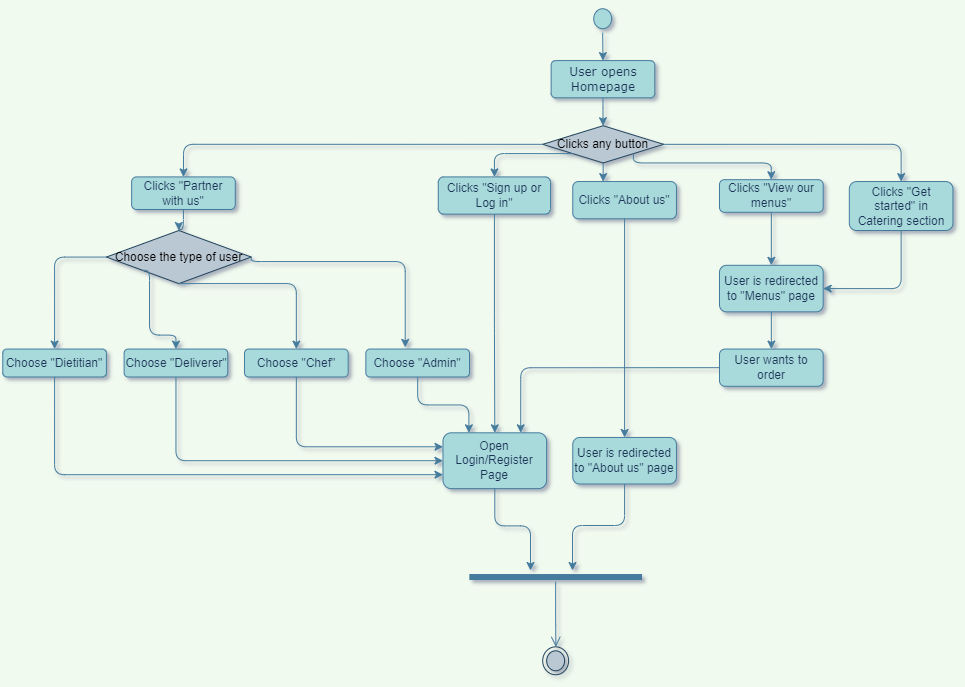

The diagram above was exported from draw.io. Its source (the exported page's mxGraphModel, read from the mxfile embedded in the PNG):
<mxGraphModel dx="3030" dy="2117" grid="1" gridSize="10" guides="1" tooltips="1" connect="1" arrows="1" fold="1" page="1" pageScale="1" pageWidth="1100" pageHeight="850" background="#F1FAEE" math="0" shadow="1">
  <root>
    <mxCell id="0" />
    <mxCell id="1" parent="0" />
    <mxCell id="sS5exBpX_ecRzxEkpOgo-45" value="" style="group;rotation=-180;" vertex="1" connectable="0" parent="1">
      <mxGeometry x="-2120" y="-1620" width="952.46" height="670" as="geometry" />
    </mxCell>
    <mxCell id="sS5exBpX_ecRzxEkpOgo-1" value="" style="ellipse;html=1;shape=startState;fillColor=#A8DADC;strokeColor=#457B9D;fontColor=#1D3557;rounded=1;rotation=-360;" vertex="1" parent="sS5exBpX_ecRzxEkpOgo-45">
      <mxGeometry x="589.2150999430436" y="4.252768502830438" width="25.909090909090914" height="27.91666666666667" as="geometry" />
    </mxCell>
    <mxCell id="sS5exBpX_ecRzxEkpOgo-3" value="User opens Homepage" style="rounded=1;whiteSpace=wrap;html=1;fillColor=#A8DADC;strokeColor=#457B9D;fontFamily=Verdana;arcSize=12;fontColor=#1D3557;rotation=-360;" vertex="1" parent="sS5exBpX_ecRzxEkpOgo-45">
      <mxGeometry x="550.6507435074001" y="60.08610183616374" width="103.63636363636365" height="37.22222222222222" as="geometry" />
    </mxCell>
    <mxCell id="sS5exBpX_ecRzxEkpOgo-9" value="Clicks any button" style="rhombus;whiteSpace=wrap;html=1;rounded=1;fillColor=#bac8d3;strokeColor=#23445d;arcSize=0;rotation=-360;" vertex="1" parent="sS5exBpX_ecRzxEkpOgo-45">
      <mxGeometry x="542.1853969727466" y="125.22499072505269" width="120.90909090909092" height="37.22222222222222" as="geometry" />
    </mxCell>
    <mxCell id="sS5exBpX_ecRzxEkpOgo-2" value="" style="edgeStyle=orthogonalEdgeStyle;rounded=1;orthogonalLoop=1;jettySize=auto;html=1;fontColor=#1D3557;strokeColor=#457B9D;fillColor=#A8DADC;labelBackgroundColor=#F1FAEE;" edge="1" parent="sS5exBpX_ecRzxEkpOgo-45" source="sS5exBpX_ecRzxEkpOgo-3" target="sS5exBpX_ecRzxEkpOgo-9">
      <mxGeometry relative="1" as="geometry" />
    </mxCell>
    <mxCell id="sS5exBpX_ecRzxEkpOgo-10" value="" style="edgeStyle=orthogonalEdgeStyle;rounded=1;orthogonalLoop=1;jettySize=auto;html=1;fontColor=#1D3557;strokeColor=#457B9D;fillColor=#A8DADC;labelBackgroundColor=#F1FAEE;exitX=0.5;exitY=1;exitDx=0;exitDy=0;entryX=0.5;entryY=0;entryDx=0;entryDy=0;" edge="1" parent="sS5exBpX_ecRzxEkpOgo-45" source="sS5exBpX_ecRzxEkpOgo-1" target="sS5exBpX_ecRzxEkpOgo-3">
      <mxGeometry relative="1" as="geometry">
        <mxPoint x="602.3834167747268" y="88.00276850283039" as="sourcePoint" />
        <mxPoint x="602.3834167747268" y="125.22499072505269" as="targetPoint" />
        <Array as="points" />
      </mxGeometry>
    </mxCell>
    <mxCell id="sS5exBpX_ecRzxEkpOgo-12" value="Clicks &quot;Partner with us&quot;" style="rounded=1;whiteSpace=wrap;html=1;fontColor=#1D3557;strokeColor=#457B9D;fillColor=#A8DADC;rotation=-360;" vertex="1" parent="sS5exBpX_ecRzxEkpOgo-45">
      <mxGeometry x="131.14579301235068" y="176.40554628060815" width="103.63636363636365" height="32.56944444444444" as="geometry" />
    </mxCell>
    <mxCell id="sS5exBpX_ecRzxEkpOgo-4" style="edgeStyle=orthogonalEdgeStyle;rounded=1;orthogonalLoop=1;jettySize=auto;html=1;fontColor=#1D3557;strokeColor=#457B9D;fillColor=#A8DADC;entryX=0.5;entryY=0;entryDx=0;entryDy=0;labelBackgroundColor=#F1FAEE;" edge="1" parent="sS5exBpX_ecRzxEkpOgo-45" source="sS5exBpX_ecRzxEkpOgo-9" target="sS5exBpX_ecRzxEkpOgo-12">
      <mxGeometry relative="1" as="geometry">
        <mxPoint x="503.6210405371031" y="199.6694351694971" as="targetPoint" />
        <Array as="points">
          <mxPoint x="183.81906033908328" y="143.83610183616375" />
        </Array>
      </mxGeometry>
    </mxCell>
    <mxCell id="sS5exBpX_ecRzxEkpOgo-14" value="Clicks &quot;Sign up or Log in&quot;" style="rounded=1;whiteSpace=wrap;html=1;fontColor=#1D3557;strokeColor=#457B9D;fillColor=#A8DADC;rotation=-360;" vertex="1" parent="sS5exBpX_ecRzxEkpOgo-45">
      <mxGeometry x="437.7794563786873" y="176.40554628060815" width="112.27272727272728" height="37.22222222222222" as="geometry" />
    </mxCell>
    <mxCell id="sS5exBpX_ecRzxEkpOgo-6" style="edgeStyle=orthogonalEdgeStyle;rounded=1;orthogonalLoop=1;jettySize=auto;html=1;exitX=0;exitY=1;exitDx=0;exitDy=0;fontColor=#1D3557;strokeColor=#457B9D;fillColor=#A8DADC;entryX=0.5;entryY=0;entryDx=0;entryDy=0;labelBackgroundColor=#F1FAEE;" edge="1" parent="sS5exBpX_ecRzxEkpOgo-45" source="sS5exBpX_ecRzxEkpOgo-9" target="sS5exBpX_ecRzxEkpOgo-14">
      <mxGeometry relative="1" as="geometry">
        <mxPoint x="545.9477732103703" y="246.1972129472749" as="targetPoint" />
        <Array as="points">
          <mxPoint x="494.2150999430437" y="153.14165739171932" />
        </Array>
      </mxGeometry>
    </mxCell>
    <mxCell id="sS5exBpX_ecRzxEkpOgo-16" value="Clicks &quot;About us&quot;" style="rounded=1;whiteSpace=wrap;html=1;fontColor=#1D3557;strokeColor=#457B9D;fillColor=#A8DADC;rotation=-360;" vertex="1" parent="sS5exBpX_ecRzxEkpOgo-45">
      <mxGeometry x="572.2844068737367" y="181.05832405838598" width="103.63636363636365" height="37.22222222222222" as="geometry" />
    </mxCell>
    <mxCell id="sS5exBpX_ecRzxEkpOgo-5" style="edgeStyle=orthogonalEdgeStyle;rounded=1;orthogonalLoop=1;jettySize=auto;html=1;exitX=0.5;exitY=1;exitDx=0;exitDy=0;fontColor=#1D3557;strokeColor=#457B9D;fillColor=#A8DADC;labelBackgroundColor=#F1FAEE;" edge="1" parent="sS5exBpX_ecRzxEkpOgo-45" source="sS5exBpX_ecRzxEkpOgo-9">
      <mxGeometry relative="1" as="geometry">
        <mxPoint x="602.3834167747268" y="181.05832405838598" as="targetPoint" />
        <Array as="points">
          <mxPoint x="602.3834167747268" y="181.05832405838598" />
          <mxPoint x="602.3834167747268" y="181.05832405838598" />
        </Array>
      </mxGeometry>
    </mxCell>
    <mxCell id="sS5exBpX_ecRzxEkpOgo-18" value="Clicks &quot;View our menus&quot;" style="rounded=1;whiteSpace=wrap;html=1;fontColor=#1D3557;strokeColor=#457B9D;fillColor=#A8DADC;rotation=-360;" vertex="1" parent="sS5exBpX_ecRzxEkpOgo-45">
      <mxGeometry x="719.0170801410633" y="179.1972129472749" width="103.63636363636365" height="32.56944444444444" as="geometry" />
    </mxCell>
    <mxCell id="sS5exBpX_ecRzxEkpOgo-7" style="edgeStyle=orthogonalEdgeStyle;rounded=1;orthogonalLoop=1;jettySize=auto;html=1;exitX=1;exitY=1;exitDx=0;exitDy=0;fontColor=#1D3557;strokeColor=#457B9D;fillColor=#A8DADC;labelBackgroundColor=#F1FAEE;" edge="1" parent="sS5exBpX_ecRzxEkpOgo-45" source="sS5exBpX_ecRzxEkpOgo-9" target="sS5exBpX_ecRzxEkpOgo-18">
      <mxGeometry relative="1" as="geometry">
        <mxPoint x="753.8190603390833" y="264.80832405838595" as="targetPoint" />
        <Array as="points">
          <mxPoint x="632.4824266757173" y="162.44721294727486" />
          <mxPoint x="770.7497534083903" y="162.44721294727486" />
        </Array>
      </mxGeometry>
    </mxCell>
    <mxCell id="sS5exBpX_ecRzxEkpOgo-20" value="Clicks &quot;Get started&quot; in Catering section" style="rounded=1;whiteSpace=wrap;html=1;fontColor=#1D3557;strokeColor=#457B9D;fillColor=#A8DADC;rotation=-360;" vertex="1" parent="sS5exBpX_ecRzxEkpOgo-45">
      <mxGeometry x="848.82" y="181.06" width="103.64" height="48.94" as="geometry" />
    </mxCell>
    <mxCell id="sS5exBpX_ecRzxEkpOgo-8" style="edgeStyle=orthogonalEdgeStyle;rounded=1;orthogonalLoop=1;jettySize=auto;html=1;exitX=1;exitY=0.5;exitDx=0;exitDy=0;fontColor=#1D3557;strokeColor=#457B9D;fillColor=#A8DADC;entryX=0.5;entryY=0;entryDx=0;entryDy=0;labelBackgroundColor=#F1FAEE;" edge="1" parent="sS5exBpX_ecRzxEkpOgo-45" source="sS5exBpX_ecRzxEkpOgo-9" target="sS5exBpX_ecRzxEkpOgo-20">
      <mxGeometry relative="1" as="geometry">
        <mxPoint x="735.9477732103705" y="199.6694351694971" as="targetPoint" />
        <Array as="points">
          <mxPoint x="900.5517336064102" y="143.83610183616375" />
        </Array>
      </mxGeometry>
    </mxCell>
    <mxCell id="sS5exBpX_ecRzxEkpOgo-25" value="Choose the type of user" style="rhombus;whiteSpace=wrap;html=1;fillColor=#bac8d3;strokeColor=#23445d;rounded=1;arcSize=0;rotation=-360;" vertex="1" parent="sS5exBpX_ecRzxEkpOgo-45">
      <mxGeometry x="105.92" y="230" width="144.84" height="53.11" as="geometry" />
    </mxCell>
    <mxCell id="sS5exBpX_ecRzxEkpOgo-11" value="" style="edgeStyle=orthogonalEdgeStyle;rounded=1;orthogonalLoop=1;jettySize=auto;html=1;fontColor=#1D3557;strokeColor=#457B9D;fillColor=#A8DADC;labelBackgroundColor=#F1FAEE;" edge="1" parent="sS5exBpX_ecRzxEkpOgo-45" source="sS5exBpX_ecRzxEkpOgo-12" target="sS5exBpX_ecRzxEkpOgo-25">
      <mxGeometry relative="1" as="geometry" />
    </mxCell>
    <mxCell id="sS5exBpX_ecRzxEkpOgo-27" value="Choose &quot;Dietitian&quot;" style="rounded=1;whiteSpace=wrap;html=1;fontColor=#1D3557;strokeColor=#457B9D;fillColor=#A8DADC;rotation=-360;" vertex="1" parent="sS5exBpX_ecRzxEkpOgo-45">
      <mxGeometry x="2.2844068737367644" y="348.55832405838606" width="103.63636363636365" height="27.91666666666667" as="geometry" />
    </mxCell>
    <mxCell id="sS5exBpX_ecRzxEkpOgo-21" style="edgeStyle=orthogonalEdgeStyle;rounded=1;orthogonalLoop=1;jettySize=auto;html=1;exitX=0;exitY=0.5;exitDx=0;exitDy=0;entryX=0.5;entryY=0;entryDx=0;entryDy=0;fontColor=#1D3557;strokeColor=#457B9D;fillColor=#A8DADC;labelBackgroundColor=#F1FAEE;" edge="1" parent="sS5exBpX_ecRzxEkpOgo-45" source="sS5exBpX_ecRzxEkpOgo-25" target="sS5exBpX_ecRzxEkpOgo-27">
      <mxGeometry relative="1" as="geometry" />
    </mxCell>
    <mxCell id="sS5exBpX_ecRzxEkpOgo-28" style="edgeStyle=orthogonalEdgeStyle;rounded=1;orthogonalLoop=1;jettySize=auto;html=1;exitX=0.5;exitY=1;exitDx=0;exitDy=0;fontColor=#1D3557;strokeColor=#457B9D;fillColor=#A8DADC;labelBackgroundColor=#F1FAEE;" edge="1" parent="sS5exBpX_ecRzxEkpOgo-45" source="sS5exBpX_ecRzxEkpOgo-29">
      <mxGeometry relative="1" as="geometry">
        <mxPoint x="442.4824266757171" y="460.2249907250527" as="targetPoint" />
        <Array as="points">
          <mxPoint x="175.35371380442982" y="460.2249907250527" />
          <mxPoint x="442.4824266757171" y="460.2249907250527" />
        </Array>
      </mxGeometry>
    </mxCell>
    <mxCell id="sS5exBpX_ecRzxEkpOgo-29" value="Choose &quot;Deliverer&quot;" style="rounded=1;whiteSpace=wrap;html=1;fontColor=#1D3557;strokeColor=#457B9D;fillColor=#A8DADC;rotation=-360;" vertex="1" parent="sS5exBpX_ecRzxEkpOgo-45">
      <mxGeometry x="123.62104053710301" y="348.55832405838606" width="103.63636363636365" height="27.91666666666667" as="geometry" />
    </mxCell>
    <mxCell id="sS5exBpX_ecRzxEkpOgo-22" style="edgeStyle=orthogonalEdgeStyle;rounded=1;orthogonalLoop=1;jettySize=auto;html=1;exitX=0;exitY=1;exitDx=0;exitDy=0;fontColor=#1D3557;strokeColor=#457B9D;fillColor=#A8DADC;labelBackgroundColor=#F1FAEE;entryX=0.5;entryY=0;entryDx=0;entryDy=0;" edge="1" parent="sS5exBpX_ecRzxEkpOgo-45" source="sS5exBpX_ecRzxEkpOgo-25" target="sS5exBpX_ecRzxEkpOgo-29">
      <mxGeometry relative="1" as="geometry">
        <Array as="points">
          <mxPoint x="149.01708014106347" y="334.59999072505263" />
          <mxPoint x="175.35371380442982" y="334.59999072505263" />
        </Array>
      </mxGeometry>
    </mxCell>
    <mxCell id="sS5exBpX_ecRzxEkpOgo-31" value="Choose &quot;Chef&quot;" style="rounded=1;whiteSpace=wrap;html=1;fontColor=#1D3557;strokeColor=#457B9D;fillColor=#A8DADC;rotation=-360;" vertex="1" parent="sS5exBpX_ecRzxEkpOgo-45">
      <mxGeometry x="244.01708014106353" y="348.55832405838606" width="103.63636363636365" height="27.91666666666667" as="geometry" />
    </mxCell>
    <mxCell id="sS5exBpX_ecRzxEkpOgo-23" style="edgeStyle=orthogonalEdgeStyle;rounded=1;orthogonalLoop=1;jettySize=auto;html=1;exitX=0.5;exitY=1;exitDx=0;exitDy=0;entryX=0.5;entryY=0;entryDx=0;entryDy=0;fontColor=#1D3557;strokeColor=#457B9D;fillColor=#A8DADC;labelBackgroundColor=#F1FAEE;" edge="1" parent="sS5exBpX_ecRzxEkpOgo-45" source="sS5exBpX_ecRzxEkpOgo-25" target="sS5exBpX_ecRzxEkpOgo-31">
      <mxGeometry relative="1" as="geometry">
        <Array as="points">
          <mxPoint x="295.7497534083901" y="283.4194351694971" />
        </Array>
      </mxGeometry>
    </mxCell>
    <mxCell id="sS5exBpX_ecRzxEkpOgo-33" value="Choose &quot;Admin&quot;" style="rounded=1;whiteSpace=wrap;html=1;fontColor=#1D3557;strokeColor=#457B9D;fillColor=#A8DADC;rotation=-360;" vertex="1" parent="sS5exBpX_ecRzxEkpOgo-45">
      <mxGeometry x="365.3537138044298" y="348.55832405838606" width="103.63636363636365" height="27.91666666666667" as="geometry" />
    </mxCell>
    <mxCell id="sS5exBpX_ecRzxEkpOgo-24" style="edgeStyle=orthogonalEdgeStyle;rounded=1;orthogonalLoop=1;jettySize=auto;html=1;exitX=1;exitY=0.5;exitDx=0;exitDy=0;entryX=0.38;entryY=-0.06;entryDx=0;entryDy=0;entryPerimeter=0;fontColor=#1D3557;strokeColor=#457B9D;fillColor=#A8DADC;labelBackgroundColor=#F1FAEE;" edge="1" parent="sS5exBpX_ecRzxEkpOgo-45" source="sS5exBpX_ecRzxEkpOgo-25" target="sS5exBpX_ecRzxEkpOgo-33">
      <mxGeometry relative="1" as="geometry">
        <Array as="points">
          <mxPoint x="404.85866429947936" y="261.0861018361637" />
        </Array>
      </mxGeometry>
    </mxCell>
    <mxCell id="sS5exBpX_ecRzxEkpOgo-35" value="Open Login/Register&lt;br&gt;Page" style="rounded=1;whiteSpace=wrap;html=1;fontColor=#1D3557;strokeColor=#457B9D;fillColor=#A8DADC;rotation=-360;" vertex="1" parent="sS5exBpX_ecRzxEkpOgo-45">
      <mxGeometry x="442.4824266757171" y="432.30832405838606" width="103.63636363636365" height="55.83333333333334" as="geometry" />
    </mxCell>
    <mxCell id="sS5exBpX_ecRzxEkpOgo-13" style="edgeStyle=orthogonalEdgeStyle;rounded=1;orthogonalLoop=1;jettySize=auto;html=1;exitX=0.5;exitY=1;exitDx=0;exitDy=0;fontColor=#1D3557;strokeColor=#457B9D;fillColor=#A8DADC;labelBackgroundColor=#F1FAEE;" edge="1" parent="sS5exBpX_ecRzxEkpOgo-45" source="sS5exBpX_ecRzxEkpOgo-14" target="sS5exBpX_ecRzxEkpOgo-35">
      <mxGeometry relative="1" as="geometry" />
    </mxCell>
    <mxCell id="sS5exBpX_ecRzxEkpOgo-26" style="edgeStyle=orthogonalEdgeStyle;rounded=1;orthogonalLoop=1;jettySize=auto;html=1;exitX=0.5;exitY=1;exitDx=0;exitDy=0;fontColor=#1D3557;strokeColor=#457B9D;fillColor=#A8DADC;entryX=0;entryY=0.75;entryDx=0;entryDy=0;labelBackgroundColor=#F1FAEE;" edge="1" parent="sS5exBpX_ecRzxEkpOgo-45" source="sS5exBpX_ecRzxEkpOgo-27" target="sS5exBpX_ecRzxEkpOgo-35">
      <mxGeometry relative="1" as="geometry">
        <mxPoint x="434.01708014106345" y="478.8361018361638" as="targetPoint" />
        <Array as="points">
          <mxPoint x="54.017080141063495" y="474.18332405838606" />
        </Array>
      </mxGeometry>
    </mxCell>
    <mxCell id="sS5exBpX_ecRzxEkpOgo-30" style="edgeStyle=orthogonalEdgeStyle;rounded=1;orthogonalLoop=1;jettySize=auto;html=1;exitX=0.5;exitY=1;exitDx=0;exitDy=0;entryX=0;entryY=0.25;entryDx=0;entryDy=0;fontColor=#1D3557;strokeColor=#457B9D;fillColor=#A8DADC;labelBackgroundColor=#F1FAEE;" edge="1" parent="sS5exBpX_ecRzxEkpOgo-45" source="sS5exBpX_ecRzxEkpOgo-31" target="sS5exBpX_ecRzxEkpOgo-35">
      <mxGeometry relative="1" as="geometry" />
    </mxCell>
    <mxCell id="sS5exBpX_ecRzxEkpOgo-32" style="edgeStyle=orthogonalEdgeStyle;rounded=1;orthogonalLoop=1;jettySize=auto;html=1;exitX=0.5;exitY=1;exitDx=0;exitDy=0;entryX=0.25;entryY=0;entryDx=0;entryDy=0;fontColor=#1D3557;strokeColor=#457B9D;fillColor=#A8DADC;labelBackgroundColor=#F1FAEE;" edge="1" parent="sS5exBpX_ecRzxEkpOgo-45" source="sS5exBpX_ecRzxEkpOgo-33" target="sS5exBpX_ecRzxEkpOgo-35">
      <mxGeometry relative="1" as="geometry" />
    </mxCell>
    <mxCell id="sS5exBpX_ecRzxEkpOgo-37" value="User is redirected to &quot;About us&quot; page" style="rounded=1;whiteSpace=wrap;html=1;fontColor=#1D3557;strokeColor=#457B9D;fillColor=#A8DADC;rotation=-360;" vertex="1" parent="sS5exBpX_ecRzxEkpOgo-45">
      <mxGeometry x="572.2844068737367" y="436.9611018361638" width="103.63636363636365" height="46.52777777777778" as="geometry" />
    </mxCell>
    <mxCell id="sS5exBpX_ecRzxEkpOgo-15" style="edgeStyle=orthogonalEdgeStyle;rounded=1;orthogonalLoop=1;jettySize=auto;html=1;exitX=0.5;exitY=1;exitDx=0;exitDy=0;fontColor=#1D3557;strokeColor=#457B9D;fillColor=#A8DADC;labelBackgroundColor=#F1FAEE;" edge="1" parent="sS5exBpX_ecRzxEkpOgo-45" source="sS5exBpX_ecRzxEkpOgo-16" target="sS5exBpX_ecRzxEkpOgo-37">
      <mxGeometry relative="1" as="geometry" />
    </mxCell>
    <mxCell id="sS5exBpX_ecRzxEkpOgo-39" value="User is redirected to &quot;Menus&quot; page" style="rounded=1;whiteSpace=wrap;html=1;fontColor=#1D3557;strokeColor=#457B9D;fillColor=#A8DADC;rotation=-360;" vertex="1" parent="sS5exBpX_ecRzxEkpOgo-45">
      <mxGeometry x="719.0170801410633" y="264.80832405838595" width="103.63636363636365" height="46.52777777777778" as="geometry" />
    </mxCell>
    <mxCell id="sS5exBpX_ecRzxEkpOgo-17" style="edgeStyle=orthogonalEdgeStyle;rounded=1;orthogonalLoop=1;jettySize=auto;html=1;exitX=0.5;exitY=1;exitDx=0;exitDy=0;fontColor=#1D3557;strokeColor=#457B9D;fillColor=#A8DADC;labelBackgroundColor=#F1FAEE;" edge="1" parent="sS5exBpX_ecRzxEkpOgo-45" source="sS5exBpX_ecRzxEkpOgo-18" target="sS5exBpX_ecRzxEkpOgo-39">
      <mxGeometry relative="1" as="geometry" />
    </mxCell>
    <mxCell id="sS5exBpX_ecRzxEkpOgo-19" style="edgeStyle=orthogonalEdgeStyle;rounded=1;orthogonalLoop=1;jettySize=auto;html=1;exitX=0.5;exitY=1;exitDx=0;exitDy=0;entryX=1;entryY=0.5;entryDx=0;entryDy=0;fontColor=#1D3557;strokeColor=#457B9D;fillColor=#A8DADC;labelBackgroundColor=#F1FAEE;" edge="1" parent="sS5exBpX_ecRzxEkpOgo-45" source="sS5exBpX_ecRzxEkpOgo-20" target="sS5exBpX_ecRzxEkpOgo-39">
      <mxGeometry relative="1" as="geometry" />
    </mxCell>
    <mxCell id="sS5exBpX_ecRzxEkpOgo-40" style="edgeStyle=orthogonalEdgeStyle;rounded=1;orthogonalLoop=1;jettySize=auto;html=1;exitX=0;exitY=0.5;exitDx=0;exitDy=0;entryX=0.75;entryY=0;entryDx=0;entryDy=0;fontColor=#1D3557;strokeColor=#457B9D;fillColor=#A8DADC;labelBackgroundColor=#F1FAEE;" edge="1" parent="sS5exBpX_ecRzxEkpOgo-45" source="sS5exBpX_ecRzxEkpOgo-41" target="sS5exBpX_ecRzxEkpOgo-35">
      <mxGeometry relative="1" as="geometry" />
    </mxCell>
    <mxCell id="sS5exBpX_ecRzxEkpOgo-41" value="User wants to order" style="rounded=1;whiteSpace=wrap;html=1;fontColor=#1D3557;strokeColor=#457B9D;fillColor=#A8DADC;rotation=-360;" vertex="1" parent="sS5exBpX_ecRzxEkpOgo-45">
      <mxGeometry x="719.0170801410633" y="348.55832405838606" width="103.63636363636365" height="37.22222222222222" as="geometry" />
    </mxCell>
    <mxCell id="sS5exBpX_ecRzxEkpOgo-38" style="edgeStyle=orthogonalEdgeStyle;rounded=1;orthogonalLoop=1;jettySize=auto;html=1;exitX=0.5;exitY=1;exitDx=0;exitDy=0;entryX=0.5;entryY=0;entryDx=0;entryDy=0;fontColor=#1D3557;strokeColor=#457B9D;fillColor=#A8DADC;labelBackgroundColor=#F1FAEE;" edge="1" parent="sS5exBpX_ecRzxEkpOgo-45" source="sS5exBpX_ecRzxEkpOgo-39" target="sS5exBpX_ecRzxEkpOgo-41">
      <mxGeometry relative="1" as="geometry" />
    </mxCell>
    <mxCell id="sS5exBpX_ecRzxEkpOgo-42" value="" style="shape=line;html=1;strokeWidth=6;strokeColor=#457B9D;rounded=1;fontColor=#1D3557;fillColor=#A8DADC;rotation=-360;" vertex="1" parent="sS5exBpX_ecRzxEkpOgo-45">
      <mxGeometry x="468.81906033908325" y="571.8916573917193" width="172.72727272727272" height="9.305555555555555" as="geometry" />
    </mxCell>
    <mxCell id="sS5exBpX_ecRzxEkpOgo-34" style="edgeStyle=orthogonalEdgeStyle;rounded=1;orthogonalLoop=1;jettySize=auto;html=1;exitX=0.5;exitY=1;exitDx=0;exitDy=0;fontColor=#1D3557;strokeColor=#457B9D;fillColor=#A8DADC;labelBackgroundColor=#F1FAEE;" edge="1" parent="sS5exBpX_ecRzxEkpOgo-45" source="sS5exBpX_ecRzxEkpOgo-35">
      <mxGeometry relative="1" as="geometry">
        <Array as="points">
          <mxPoint x="494.2150999430437" y="525.3638796139417" />
          <mxPoint x="529.0170801410634" y="525.3638796139417" />
        </Array>
        <mxPoint x="530" y="570" as="targetPoint" />
      </mxGeometry>
    </mxCell>
    <mxCell id="sS5exBpX_ecRzxEkpOgo-43" value="" style="edgeStyle=orthogonalEdgeStyle;html=1;verticalAlign=bottom;endArrow=open;endSize=8;strokeColor=#457B9D;rounded=1;fontColor=#1D3557;fillColor=#A8DADC;labelBackgroundColor=#F1FAEE;" edge="1" parent="sS5exBpX_ecRzxEkpOgo-45" source="sS5exBpX_ecRzxEkpOgo-42">
      <mxGeometry relative="1" as="geometry">
        <mxPoint x="555.3537138044298" y="646.3361018361637" as="targetPoint" />
      </mxGeometry>
    </mxCell>
    <mxCell id="sS5exBpX_ecRzxEkpOgo-44" value="" style="ellipse;html=1;shape=endState;fillColor=#bac8d3;strokeColor=#23445d;rounded=1;rotation=-360;" vertex="1" parent="sS5exBpX_ecRzxEkpOgo-45">
      <mxGeometry x="542.1853969727466" y="646.3361018361637" width="25.909090909090914" height="27.91666666666667" as="geometry" />
    </mxCell>
    <mxCell id="sS5exBpX_ecRzxEkpOgo-36" style="edgeStyle=orthogonalEdgeStyle;rounded=1;orthogonalLoop=1;jettySize=auto;html=1;exitX=0.5;exitY=1;exitDx=0;exitDy=0;fontColor=#1D3557;strokeColor=#457B9D;fillColor=#A8DADC;labelBackgroundColor=#F1FAEE;" edge="1" parent="sS5exBpX_ecRzxEkpOgo-45" source="sS5exBpX_ecRzxEkpOgo-37">
      <mxGeometry relative="1" as="geometry">
        <mxPoint x="572" y="570" as="targetPoint" />
        <Array as="points">
          <mxPoint x="624" y="525" />
          <mxPoint x="572" y="525" />
        </Array>
      </mxGeometry>
    </mxCell>
  </root>
</mxGraphModel>